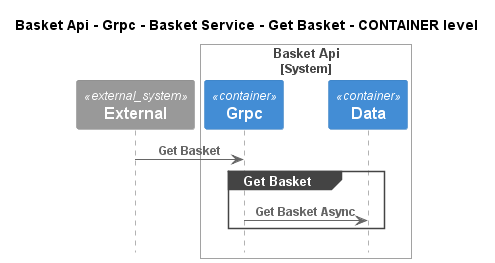

The diagram above was rendered by PlantUML. Its source (embedded in the PNG):
@startuml
!pragma layout smetana
!include ..\..\..\..\..\..\..\..\.c4s\C4_Sequence.puml

title Basket Api - Grpc - Basket Service - Get Basket - CONTAINER level

System_Ext(C4InterFlow.SoftwareSystems.ExternalSystem, "External", "")

System_Boundary(dotnet.eShop.Architecture.SoftwareSystems.BasketApi, "Basket Api")
    Container(dotnet.eShop.Architecture.SoftwareSystems.BasketApi.Containers.Grpc, "Grpc", "", "")
    Container(dotnet.eShop.Architecture.SoftwareSystems.BasketApi.Containers.Data, "Data", "", "")
Boundary_End()

Rel(C4InterFlow.SoftwareSystems.ExternalSystem, dotnet.eShop.Architecture.SoftwareSystems.BasketApi.Containers.Grpc, "Get Basket")
group Get Basket
Rel(dotnet.eShop.Architecture.SoftwareSystems.BasketApi.Containers.Grpc, dotnet.eShop.Architecture.SoftwareSystems.BasketApi.Containers.Data, "Get Basket Async")
end


@enduml